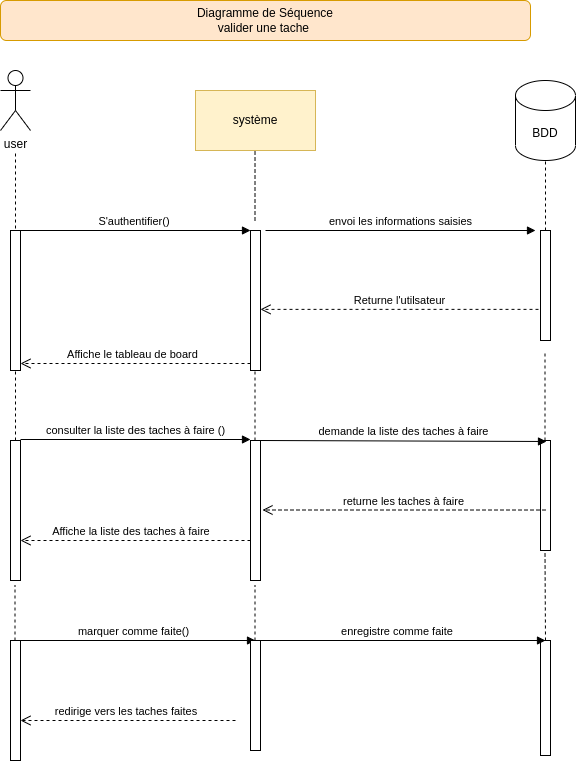

The diagram above was exported from draw.io. Its source (the exported page's mxGraphModel, read from the mxfile embedded in the PNG):
<mxGraphModel dx="868" dy="394" grid="1" gridSize="10" guides="1" tooltips="1" connect="1" arrows="1" fold="1" page="1" pageScale="1" pageWidth="827" pageHeight="1169" math="0" shadow="0">
  <root>
    <mxCell id="0" />
    <mxCell id="1" parent="0" />
    <mxCell id="KnmdjB3W8ZfGlPOfQwBi-1" value="système" style="rounded=0;whiteSpace=wrap;html=1;fillColor=#fff2cc;strokeColor=#d6b656;" parent="1" vertex="1">
      <mxGeometry x="320" y="110" width="120" height="60" as="geometry" />
    </mxCell>
    <mxCell id="KnmdjB3W8ZfGlPOfQwBi-2" value="" style="endArrow=none;dashed=1;html=1;entryX=0.5;entryY=1;entryDx=0;entryDy=0;" parent="1" edge="1">
      <mxGeometry width="50" height="50" relative="1" as="geometry">
        <mxPoint x="140" y="260" as="sourcePoint" />
        <mxPoint x="140" y="170" as="targetPoint" />
      </mxGeometry>
    </mxCell>
    <mxCell id="KnmdjB3W8ZfGlPOfQwBi-3" value="" style="endArrow=none;dashed=1;html=1;entryX=0.496;entryY=1;entryDx=0;entryDy=0;entryPerimeter=0;" parent="1" target="KnmdjB3W8ZfGlPOfQwBi-1" edge="1">
      <mxGeometry width="50" height="50" relative="1" as="geometry">
        <mxPoint x="379.5" y="240" as="sourcePoint" />
        <mxPoint x="379.5" y="180" as="targetPoint" />
      </mxGeometry>
    </mxCell>
    <mxCell id="KnmdjB3W8ZfGlPOfQwBi-4" value="" style="endArrow=none;dashed=1;html=1;entryX=0.5;entryY=1;entryDx=0;entryDy=0;" parent="1" edge="1">
      <mxGeometry width="50" height="50" relative="1" as="geometry">
        <mxPoint x="670" y="250" as="sourcePoint" />
        <mxPoint x="670" y="170" as="targetPoint" />
        <Array as="points" />
      </mxGeometry>
    </mxCell>
    <mxCell id="KnmdjB3W8ZfGlPOfQwBi-5" value="" style="html=1;points=[];perimeter=orthogonalPerimeter;" parent="1" vertex="1">
      <mxGeometry x="375" y="250" width="10" height="140" as="geometry" />
    </mxCell>
    <mxCell id="KnmdjB3W8ZfGlPOfQwBi-6" value="S'authentifier()&amp;nbsp;" style="html=1;verticalAlign=bottom;endArrow=block;entryX=0;entryY=0;" parent="1" source="KnmdjB3W8ZfGlPOfQwBi-8" target="KnmdjB3W8ZfGlPOfQwBi-5" edge="1">
      <mxGeometry relative="1" as="geometry">
        <mxPoint x="160" y="250" as="sourcePoint" />
      </mxGeometry>
    </mxCell>
    <mxCell id="KnmdjB3W8ZfGlPOfQwBi-7" value="Affiche le tableau de board&amp;nbsp;&amp;nbsp;" style="html=1;verticalAlign=bottom;endArrow=open;dashed=1;endSize=8;exitX=0;exitY=0.95;" parent="1" source="KnmdjB3W8ZfGlPOfQwBi-5" target="KnmdjB3W8ZfGlPOfQwBi-8" edge="1">
      <mxGeometry relative="1" as="geometry">
        <mxPoint x="160" y="326" as="targetPoint" />
      </mxGeometry>
    </mxCell>
    <mxCell id="KnmdjB3W8ZfGlPOfQwBi-8" value="" style="html=1;points=[];perimeter=orthogonalPerimeter;" parent="1" vertex="1">
      <mxGeometry x="135" y="250" width="10" height="140" as="geometry" />
    </mxCell>
    <mxCell id="KnmdjB3W8ZfGlPOfQwBi-9" value="user" style="shape=umlActor;verticalLabelPosition=bottom;verticalAlign=top;html=1;" parent="1" vertex="1">
      <mxGeometry x="125" y="90" width="30" height="60" as="geometry" />
    </mxCell>
    <mxCell id="KnmdjB3W8ZfGlPOfQwBi-10" value="BDD" style="shape=cylinder3;whiteSpace=wrap;html=1;boundedLbl=1;backgroundOutline=1;size=15;" parent="1" vertex="1">
      <mxGeometry x="640" y="100" width="60" height="80" as="geometry" />
    </mxCell>
    <mxCell id="KnmdjB3W8ZfGlPOfQwBi-11" value="envoi les informations saisies" style="html=1;verticalAlign=bottom;endArrow=block;" parent="1" edge="1">
      <mxGeometry relative="1" as="geometry">
        <mxPoint x="390" y="250" as="sourcePoint" />
        <mxPoint x="660" y="250" as="targetPoint" />
      </mxGeometry>
    </mxCell>
    <mxCell id="KnmdjB3W8ZfGlPOfQwBi-12" value="" style="html=1;points=[];perimeter=orthogonalPerimeter;" parent="1" vertex="1">
      <mxGeometry x="665" y="250" width="10" height="110" as="geometry" />
    </mxCell>
    <mxCell id="KnmdjB3W8ZfGlPOfQwBi-13" value="Returne l'utilsateur" style="html=1;verticalAlign=bottom;endArrow=open;dashed=1;endSize=8;exitX=-0.2;exitY=0.717;exitDx=0;exitDy=0;exitPerimeter=0;" parent="1" source="KnmdjB3W8ZfGlPOfQwBi-12" target="KnmdjB3W8ZfGlPOfQwBi-5" edge="1">
      <mxGeometry relative="1" as="geometry">
        <mxPoint x="410" y="290" as="targetPoint" />
        <mxPoint x="640" y="290" as="sourcePoint" />
      </mxGeometry>
    </mxCell>
    <mxCell id="KnmdjB3W8ZfGlPOfQwBi-14" value="Diagramme de Séquence&lt;br&gt;valider une tache&amp;nbsp;" style="rounded=1;whiteSpace=wrap;html=1;fillColor=#ffe6cc;strokeColor=#d79b00;" parent="1" vertex="1">
      <mxGeometry x="125" y="20" width="530" height="40" as="geometry" />
    </mxCell>
    <mxCell id="KnmdjB3W8ZfGlPOfQwBi-15" value="" style="html=1;points=[];perimeter=orthogonalPerimeter;" parent="1" vertex="1">
      <mxGeometry x="135" y="460" width="10" height="140" as="geometry" />
    </mxCell>
    <mxCell id="KnmdjB3W8ZfGlPOfQwBi-16" value="consulter la liste des taches à faire ()" style="html=1;verticalAlign=bottom;endArrow=block;entryX=0;entryY=0;" parent="1" edge="1">
      <mxGeometry relative="1" as="geometry">
        <mxPoint x="145" y="459.0000000000001" as="sourcePoint" />
        <mxPoint x="375" y="459.0000000000001" as="targetPoint" />
      </mxGeometry>
    </mxCell>
    <mxCell id="KnmdjB3W8ZfGlPOfQwBi-17" value="" style="html=1;points=[];perimeter=orthogonalPerimeter;" parent="1" vertex="1">
      <mxGeometry x="375" y="460" width="10" height="140" as="geometry" />
    </mxCell>
    <mxCell id="KnmdjB3W8ZfGlPOfQwBi-18" value="Affiche la liste des taches à faire&amp;nbsp; &amp;nbsp;" style="html=1;verticalAlign=bottom;endArrow=open;dashed=1;endSize=8;exitX=0;exitY=0.95;" parent="1" edge="1">
      <mxGeometry relative="1" as="geometry">
        <mxPoint x="145" y="560" as="targetPoint" />
        <mxPoint x="375" y="560" as="sourcePoint" />
      </mxGeometry>
    </mxCell>
    <mxCell id="KnmdjB3W8ZfGlPOfQwBi-19" value="" style="html=1;points=[];perimeter=orthogonalPerimeter;" parent="1" vertex="1">
      <mxGeometry x="135" y="660" width="10" height="120" as="geometry" />
    </mxCell>
    <mxCell id="KnmdjB3W8ZfGlPOfQwBi-20" value="" style="html=1;points=[];perimeter=orthogonalPerimeter;" parent="1" vertex="1">
      <mxGeometry x="665" y="460" width="10" height="110" as="geometry" />
    </mxCell>
    <mxCell id="KnmdjB3W8ZfGlPOfQwBi-21" value="demande la liste des taches à faire" style="html=1;verticalAlign=bottom;endArrow=block;entryX=0.6;entryY=0.009;entryDx=0;entryDy=0;entryPerimeter=0;" parent="1" target="KnmdjB3W8ZfGlPOfQwBi-20" edge="1">
      <mxGeometry relative="1" as="geometry">
        <mxPoint x="385" y="460" as="sourcePoint" />
        <mxPoint x="655" y="460" as="targetPoint" />
      </mxGeometry>
    </mxCell>
    <mxCell id="KnmdjB3W8ZfGlPOfQwBi-22" value="returne les taches à faire" style="html=1;verticalAlign=bottom;endArrow=open;dashed=1;endSize=8;exitX=0.5;exitY=0.632;exitDx=0;exitDy=0;exitPerimeter=0;" parent="1" source="KnmdjB3W8ZfGlPOfQwBi-20" edge="1">
      <mxGeometry relative="1" as="geometry">
        <mxPoint x="387" y="529.4999999999999" as="targetPoint" />
        <mxPoint x="650" y="530" as="sourcePoint" />
      </mxGeometry>
    </mxCell>
    <mxCell id="KnmdjB3W8ZfGlPOfQwBi-23" value="marquer comme faite()" style="html=1;verticalAlign=bottom;endArrow=block;" parent="1" edge="1">
      <mxGeometry relative="1" as="geometry">
        <mxPoint x="135" y="660" as="sourcePoint" />
        <mxPoint x="380" y="660" as="targetPoint" />
      </mxGeometry>
    </mxCell>
    <mxCell id="KnmdjB3W8ZfGlPOfQwBi-24" value="" style="html=1;points=[];perimeter=orthogonalPerimeter;" parent="1" vertex="1">
      <mxGeometry x="375" y="660" width="10" height="110" as="geometry" />
    </mxCell>
    <mxCell id="KnmdjB3W8ZfGlPOfQwBi-25" value="" style="html=1;points=[];perimeter=orthogonalPerimeter;" parent="1" vertex="1">
      <mxGeometry x="665" y="660" width="10" height="115" as="geometry" />
    </mxCell>
    <mxCell id="KnmdjB3W8ZfGlPOfQwBi-26" value="enregistre comme faite&amp;nbsp;" style="html=1;verticalAlign=bottom;endArrow=block;" parent="1" edge="1">
      <mxGeometry relative="1" as="geometry">
        <mxPoint x="375" y="660" as="sourcePoint" />
        <mxPoint x="670" y="660" as="targetPoint" />
      </mxGeometry>
    </mxCell>
    <mxCell id="KnmdjB3W8ZfGlPOfQwBi-28" value="redirige vers les taches faites&amp;nbsp;" style="html=1;verticalAlign=bottom;endArrow=open;dashed=1;endSize=8;" parent="1" edge="1">
      <mxGeometry relative="1" as="geometry">
        <mxPoint x="145" y="740" as="targetPoint" />
        <mxPoint x="360" y="740" as="sourcePoint" />
      </mxGeometry>
    </mxCell>
    <mxCell id="KnmdjB3W8ZfGlPOfQwBi-29" value="" style="endArrow=none;dashed=1;html=1;" parent="1" edge="1">
      <mxGeometry width="50" height="50" relative="1" as="geometry">
        <mxPoint x="140" y="460" as="sourcePoint" />
        <mxPoint x="140" y="390" as="targetPoint" />
      </mxGeometry>
    </mxCell>
    <mxCell id="KnmdjB3W8ZfGlPOfQwBi-30" value="" style="endArrow=none;dashed=1;html=1;" parent="1" edge="1">
      <mxGeometry width="50" height="50" relative="1" as="geometry">
        <mxPoint x="379.5" y="460" as="sourcePoint" />
        <mxPoint x="379.5" y="390" as="targetPoint" />
      </mxGeometry>
    </mxCell>
    <mxCell id="KnmdjB3W8ZfGlPOfQwBi-31" value="" style="endArrow=none;dashed=1;html=1;" parent="1" source="KnmdjB3W8ZfGlPOfQwBi-20" edge="1">
      <mxGeometry width="50" height="50" relative="1" as="geometry">
        <mxPoint x="669.5" y="440" as="sourcePoint" />
        <mxPoint x="669.5" y="370" as="targetPoint" />
      </mxGeometry>
    </mxCell>
    <mxCell id="KnmdjB3W8ZfGlPOfQwBi-32" value="" style="endArrow=none;dashed=1;html=1;" parent="1" edge="1">
      <mxGeometry width="50" height="50" relative="1" as="geometry">
        <mxPoint x="139.5" y="660" as="sourcePoint" />
        <mxPoint x="139.5" y="605" as="targetPoint" />
      </mxGeometry>
    </mxCell>
    <mxCell id="KnmdjB3W8ZfGlPOfQwBi-33" value="" style="endArrow=none;dashed=1;html=1;" parent="1" edge="1">
      <mxGeometry width="50" height="50" relative="1" as="geometry">
        <mxPoint x="379.5" y="660" as="sourcePoint" />
        <mxPoint x="379.5" y="605" as="targetPoint" />
      </mxGeometry>
    </mxCell>
    <mxCell id="KnmdjB3W8ZfGlPOfQwBi-34" value="" style="endArrow=none;dashed=1;html=1;" parent="1" edge="1">
      <mxGeometry width="50" height="50" relative="1" as="geometry">
        <mxPoint x="670" y="660" as="sourcePoint" />
        <mxPoint x="669.5" y="570" as="targetPoint" />
      </mxGeometry>
    </mxCell>
  </root>
</mxGraphModel>